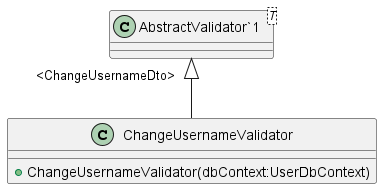

The diagram above was rendered by PlantUML. Its source (embedded in the PNG):
@startuml
class ChangeUsernameValidator {
    + ChangeUsernameValidator(dbContext:UserDbContext)
}
class "AbstractValidator`1"<T> {
}
"AbstractValidator`1" "<ChangeUsernameDto>" <|-- ChangeUsernameValidator
@enduml